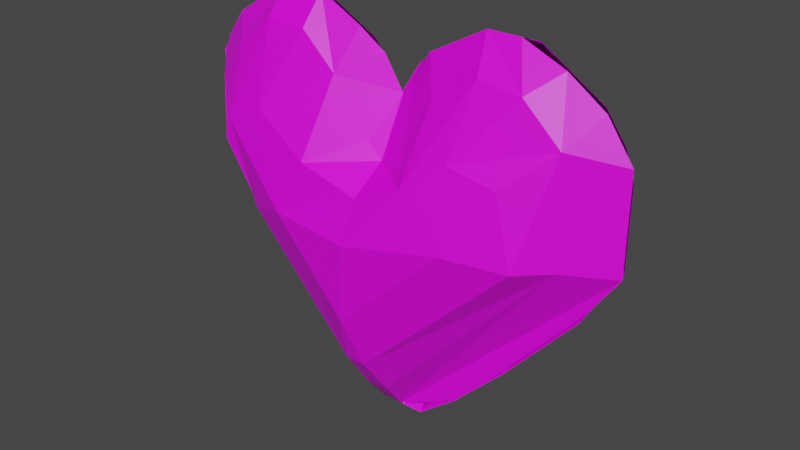 # Source: favorite.blend  (saved by Blender 2.90.8; exported with 4.5.12 LTS)
import bpy
from mathutils import Matrix  # noqa: F401  (used for matrix-valued properties, if any)

bpy.ops.wm.read_factory_settings(use_empty=True)
scene = bpy.context.scene
scene.name = 'Scene'

# ---- collections
col_collection = bpy.data.collections.new('Collection'); scene.collection.children.link(col_collection)

# ---- images (referenced by path relative to the original .blend; pixels are not part of the script)
import os
ASSET_DIR = os.environ.get("B2B_ASSET_DIR", "")  # directory of the original .blend (textures are referenced by path, not embedded)
HERE = os.path.dirname(os.path.abspath(__file__))  # packed textures are extracted next to this script under _unpacked/

def load_image(name, relpath, width, height, colorspace="sRGB"):
    """Load a texture the original file referenced (path relative to the .blend, or extracted next to this script)."""
    p = next((c for c in (os.path.join(HERE, relpath), os.path.join(ASSET_DIR, relpath)) if relpath and os.path.exists(c)), "")
    if p:
        img = bpy.data.images.load(p, check_existing=True)
        img.name = name
    else:  # same state as the original file: an image datablock whose file is absent (Cycles renders it pink)
        img = bpy.data.images.new(name, width, height)
        img.source = "FILE"
        img.filepath = "//" + (relpath or name)
    img.colorspace_settings.name = colorspace
    return img
img_favorite_png_001 = load_image('favorite.png.001', 'favorite.png', 1024, 1024, 'sRGB')
img_favorite_png = load_image('favorite.png', 'favorite.png', 1024, 1024, 'sRGB')

# ---- materials (node trees are filled in below, after node groups)
mat_002 = bpy.data.materials.new('マテリアル.002')
mat_002.use_transparent_shadow = False
mat_x = bpy.data.materials.new('マテリアル')
mat_x.use_transparent_shadow = False

# ---- material node trees
mat_002.use_nodes = True; mat_002.node_tree.nodes.clear()
_N = mat_002.node_tree.nodes; _L = mat_002.node_tree.links
n0 = _N.new('ShaderNodeBsdfPrincipled'); n0.name = 'Principled BSDF'; n0.location = (10, 300)
n0.distribution = 'GGX'
n0.subsurface_method = 'BURLEY'
n0.inputs[3].default_value = 1.45
n0.inputs[27].default_value = (0.0, 0.0, 0.0, 1.0)
n0.inputs[28].default_value = 1.0
n1 = _N.new('ShaderNodeOutputMaterial'); n1.name = 'Material Output'; n1.location = (300, 300)
n2 = _N.new('ShaderNodeTexImage'); n2.name = '画像テクスチャ'; n2.location = (-280, 260)
n2.image = img_favorite_png_001
_L.new(n0.outputs[0], n1.inputs[0])
_L.new(n2.outputs[0], n0.inputs[0])
n1.is_active_output = True
mat_x.use_nodes = True; mat_x.node_tree.nodes.clear()
_N = mat_x.node_tree.nodes; _L = mat_x.node_tree.links
n0 = _N.new('ShaderNodeBsdfPrincipled'); n0.name = 'Principled BSDF'; n0.location = (10, 300)
n0.distribution = 'GGX'
n0.subsurface_method = 'BURLEY'
n0.inputs[3].default_value = 1.45
n0.inputs[27].default_value = (0.0, 0.0, 0.0, 1.0)
n0.inputs[28].default_value = 1.0
n1 = _N.new('ShaderNodeOutputMaterial'); n1.name = 'Material Output'; n1.location = (300, 300)
n2 = _N.new('ShaderNodeTexImage'); n2.name = '画像テクスチャ'; n2.location = (-280, 260)
n2.image = img_favorite_png
_L.new(n0.outputs[0], n1.inputs[0])
_L.new(n2.outputs[0], n0.inputs[0])
n1.is_active_output = True

# ---- world
world_world = bpy.data.worlds.new('World'); scene.world = world_world
world_world.use_nodes = True; world_world.node_tree.nodes.clear()
_N = world_world.node_tree.nodes; _L = world_world.node_tree.links
n0 = _N.new('ShaderNodeOutputWorld'); n0.name = 'World Output'; n0.location = (300, 300)
n1 = _N.new('ShaderNodeBackground'); n1.name = 'Background'; n1.location = (10, 300)
n1.inputs[0].default_value = (0.05088, 0.05088, 0.05088, 1.0)
_L.new(n1.outputs[0], n0.inputs[0])
n0.is_active_output = True
world_world.color = (0.05088, 0.05088, 0.05088)
world_world.use_sun_shadow = False
world_world.sun_shadow_jitter_overblur = 0.0

# ---- meshes
me_001 = bpy.data.meshes.new('平面.001')
me_001.from_pydata([(0.02192, -0.7543, 0.0), (0.8204, 0.0288, 0.0), (0.2141, -0.6631, 0.0), (0.4018, -0.4822, 0.0), (0.7161, -0.1227, 0.0), (0.4493, 0.651, 0.0), (0.8204, 0.3657, 0.0), (0.7296, 0.4968, 0.0), (0.5985, 0.5873, 0.0), (0.3339, 0.651, 0.0), (-0.2946, 0.651, 0.0), (0.1327, 0.5421, 0.0), (0.07392, 0.4448, 0.0), (0.03322, 0.3928, 0.0), (-0.03687, 0.5036, 0.0), (-0.1364, 0.5692, 0.0), (-0.7633, 0.3227, 0.0), (-0.4506, 0.651, 0.0), (-0.6609, 0.5172, 0.0), (-0.731, 0.42, 0.0), (-0.05044, -0.7543, 0.0), (-0.6383, -0.1566, 0.0), (-0.3873, -0.4438, 0.0), (-0.1884, -0.645, 0.0), (-0.7633, 0.05367, 0.0), (-0.4366, 0.5564, 0.4712), (-0.2892, 0.552, 0.4712), (-0.1642, 0.4347, 0.4712), (-0.02723, 0.2501, 0.4712), (0.026, 0.1978, 0.4712), (0.119, 0.3017, 0.4712), (0.2151, 0.4417, 0.4712), (0.3706, 0.5381, 0.4712), (0.5207, 0.5218, 0.4712), (0.653, 0.3988, 0.4712), (0.6615, 0.03142, 0.4712), (0.0388, -0.6353, 0.4712), (-0.04214, -0.6447, 0.4712), (-0.5429, -0.1213, 0.4712), (-0.6781, 0.08473, 0.4712), (-0.6647, 0.3142, 0.4712), (-0.573, 0.4451, 0.4712), (-0.4074, 0.2919, 0.9384), (-0.5487, 0.2175, 0.9384), (-0.4471, -0.07014, 0.9384), (-0.05274, -0.4992, 0.9384), (0.02166, -0.5017, 0.9384), (0.5672, 0.03154, 0.9384), (0.5127, 0.2721, 0.9384), (0.3391, 0.3019, 0.9384), (0.1953, 0.1927, 1.114), (0.02414, 0.1159, 1.114), (-0.1941, 0.1729, 1.114), (0.01422, -0.0255, 1.279), (-0.2784, -0.0131, 1.279), (-0.01554, -0.3132, 1.279), (0.3713, 0.04889, 1.279), (0.0396, -0.7543, 4e-07), (-0.7589, 0.0288, -1.267e-06), (-0.1526, -0.6631, 4.185e-08), (-0.3402, -0.4822, -3.486e-07), (-0.6545, -0.1227, -1.027e-06), (-0.3877, 0.651, -9.296e-07), (-0.7589, 0.3657, -1.417e-06), (-0.6681, 0.4968, -1.325e-06), (-0.537, 0.5873, -1.148e-06), (-0.2724, 0.651, -7.39e-07), (0.3561, 0.651, 3e-07), (-0.07119, 0.5421, -3.581e-07), (-0.0124, 0.4448, -2.178e-07), (0.0283, 0.3928, -1.274e-07), (0.09839, 0.5036, -6.071e-08), (0.1979, 0.5692, 7.465e-08), (0.8248, 0.3227, 1.22e-06), (0.5122, 0.651, 5.578e-07), (0.7224, 0.5172, 9.648e-07), (0.7925, 0.42, 1.124e-06), (0.112, -0.7543, 5.195e-07), (0.6998, -0.1566, 1.226e-06), (0.4488, -0.4438, 9.387e-07), (0.2499, -0.645, 6.991e-07), (0.8248, 0.05367, 1.34e-06), (0.4981, 0.5564, -0.4712), (0.3507, 0.552, -0.4712), (0.2257, 0.4347, -0.4712), (0.08875, 0.2501, -0.4712), (0.03552, 0.1978, -0.4712), (-0.05747, 0.3017, -0.4712), (-0.1536, 0.4417, -0.4712), (-0.309, 0.5381, -0.4712), (-0.4592, 0.5218, -0.4712), (-0.5915, 0.3988, -0.4712), (-0.5999, 0.03142, -0.4712), (0.02272, -0.6353, -0.4712), (0.1037, -0.6447, -0.4712), (0.6044, -0.1213, -0.4712), (0.7396, 0.08473, -0.4712), (0.7263, 0.3142, -0.4712), (0.6346, 0.4451, -0.4712), (0.4689, 0.2919, -0.9384), (0.6103, 0.2175, -0.9384), (0.5086, -0.07014, -0.9384), (0.1143, -0.4992, -0.9384), (0.03987, -0.5017, -0.9384), (-0.5057, 0.03154, -0.9384), (-0.4512, 0.2721, -0.9384), (-0.2776, 0.3019, -0.9384), (-0.1337, 0.1927, -1.114), (0.03739, 0.1159, -1.114), (0.2556, 0.1729, -1.114), (0.04731, -0.0255, -1.398), (0.3399, -0.0131, -1.279), (0.07707, -0.3132, -1.279), (-0.3098, 0.04889, -1.279)], [], [(36, 0, 2, 3, 4, 1, 35), (41, 25, 17, 18), (46, 36, 35, 47), (6, 34, 35, 1), (40, 19, 16), (39, 40, 16, 24), (40, 41, 18, 19), (17, 25, 26, 10), (10, 26, 27, 15), (13, 28, 29), (15, 27, 28, 13, 14), (30, 13, 29), (13, 30, 31, 11, 12), (11, 31, 32, 9), (5, 33, 8), (9, 32, 33, 5), (7, 34, 6), (8, 33, 34, 7), (37, 20, 0, 36), (21, 22, 23, 20, 37, 38), (24, 21, 38, 39), (40, 43, 42, 25, 41), (34, 48, 47, 35), (54, 42, 43, 44), (25, 42, 52, 27, 26), (27, 52, 51, 29, 28), (29, 51, 50, 30), (30, 50, 49, 32, 31), (32, 49, 48, 34, 33), (39, 38, 44, 43, 40), (37, 36, 46, 45), (38, 37, 45, 44), (46, 55, 45), (45, 55, 54, 44), (55, 56, 53, 54), (47, 56, 55, 46), (48, 49, 50, 51, 53, 56), (53, 51, 52, 42, 54), (47, 48, 56), (93, 57, 59, 60, 61, 58, 92), (98, 82, 74, 75), (103, 93, 92, 104), (63, 91, 92, 58), (97, 76, 73), (96, 97, 73, 81), (97, 98, 75, 76), (74, 82, 83, 67), (67, 83, 84, 72), (70, 85, 86), (72, 84, 85, 70, 71), (87, 70, 86), (70, 87, 88, 68, 69), (68, 88, 89, 66), (62, 90, 65), (66, 89, 90, 62), (64, 91, 63), (65, 90, 91, 64), (94, 77, 57, 93), (78, 79, 80, 77, 94, 95), (81, 78, 95, 96), (97, 100, 99, 82, 98), (91, 105, 104, 92), (111, 99, 100, 101), (82, 99, 109, 84, 83), (84, 109, 108, 86, 85), (86, 108, 107, 87), (87, 107, 106, 89, 88), (89, 106, 105, 91, 90), (96, 95, 101, 100, 97), (94, 93, 103, 102), (95, 94, 102, 101), (103, 112, 102), (102, 112, 111, 101), (112, 113, 110, 111), (104, 113, 112, 103), (105, 106, 107, 108, 110, 113), (110, 108, 109, 99, 111), (104, 105, 113)])
me_001.polygons.foreach_set('material_index', [0, 0, 0, 0, 0, 0, 0, 0, 0, 0, 0, 0, 0, 0, 0, 0, 0, 0, 0, 0, 0, 0, 0, 0, 0, 0, 0, 0, 0, 0, 0, 0, 0, 0, 0, 0, 0, 0, 0, 1, 1, 1, 1, 1, 1, 1, 1, 1, 1, 1, 1, 1, 1, 1, 1, 1, 1, 1, 1, 1, 1, 1, 1, 1, 1, 1, 1, 1, 1, 1, 1, 1, 1, 1, 1, 1, 1, 1])
_uv = me_001.uv_layers.new(name='UVマップ')
_uv.uv.foreach_set('vector', [0.5194, 0.1823, 0.511, 0.1229, 0.6071, 0.1685, 0.7009, 0.2589, 0.858, 0.4387, 0.9102, 0.5144, 0.8307, 0.5157, 0.2135, 0.7226, 0.2817, 0.7782, 0.2747, 0.8255, 0.1695, 0.7586, 0.5108, 0.2492, 0.5194, 0.1823, 0.8307, 0.5157, 0.7836, 0.5158, 0.9102, 0.6828, 0.8265, 0.6994, 0.8307, 0.5157, 0.9102, 0.5144, 0.1676, 0.6571, 0.1345, 0.71, 0.1184, 0.6614, 0.161, 0.5424, 0.1676, 0.6571, 0.1184, 0.6614, 0.1184, 0.5268, 0.1676, 0.6571, 0.2135, 0.7226, 0.1695, 0.7586, 0.1345, 0.71, 0.2747, 0.8255, 0.2817, 0.7782, 0.3554, 0.776, 0.3527, 0.8255, 0.3527, 0.8255, 0.3554, 0.776, 0.4179, 0.7173, 0.4318, 0.7846, 0.5166, 0.6964, 0.4864, 0.6251, 0.513, 0.5989, 0.4318, 0.7846, 0.4179, 0.7173, 0.4864, 0.6251, 0.5166, 0.6964, 0.4816, 0.7518, 0.5595, 0.6509, 0.5166, 0.6964, 0.513, 0.5989, 0.5166, 0.6964, 0.5595, 0.6509, 0.6075, 0.7208, 0.5664, 0.771, 0.537, 0.7224, 0.5664, 0.771, 0.6075, 0.7208, 0.6853, 0.769, 0.667, 0.8255, 0.7246, 0.8255, 0.7604, 0.7609, 0.7992, 0.7936, 0.667, 0.8255, 0.6853, 0.769, 0.7604, 0.7609, 0.7246, 0.8255, 0.8648, 0.7484, 0.8265, 0.6994, 0.9102, 0.6828, 0.7992, 0.7936, 0.7604, 0.7609, 0.8265, 0.6994, 0.8648, 0.7484, 0.4789, 0.1777, 0.4748, 0.1229, 0.511, 0.1229, 0.5194, 0.1823, 0.1808, 0.4217, 0.3063, 0.2781, 0.4058, 0.1775, 0.4748, 0.1229, 0.4789, 0.1777, 0.2286, 0.4394, 0.1184, 0.5268, 0.1808, 0.4217, 0.2286, 0.4394, 0.161, 0.5424, 0.1676, 0.6571, 0.2256, 0.6088, 0.2963, 0.646, 0.2817, 0.7782, 0.2135, 0.7226, 0.8265, 0.6994, 0.7563, 0.636, 0.7836, 0.5158, 0.8307, 0.5157, 0.3608, 0.4934, 0.2963, 0.646, 0.2256, 0.6088, 0.2765, 0.4649, 0.2817, 0.7782, 0.2963, 0.646, 0.4029, 0.5864, 0.4179, 0.7173, 0.3554, 0.776, 0.4179, 0.7173, 0.4029, 0.5864, 0.5121, 0.5579, 0.513, 0.5989, 0.4864, 0.6251, 0.513, 0.5989, 0.5121, 0.5579, 0.5976, 0.5964, 0.5595, 0.6509, 0.5595, 0.6509, 0.5976, 0.5964, 0.6695, 0.6509, 0.6853, 0.769, 0.6075, 0.7208, 0.6853, 0.769, 0.6695, 0.6509, 0.7563, 0.636, 0.8265, 0.6994, 0.7604, 0.7609, 0.161, 0.5424, 0.2286, 0.4394, 0.2765, 0.4649, 0.2256, 0.6088, 0.1676, 0.6571, 0.4789, 0.1777, 0.5194, 0.1823, 0.5108, 0.2492, 0.4736, 0.2504, 0.2286, 0.4394, 0.4789, 0.1777, 0.4736, 0.2504, 0.2765, 0.4649, 0.5108, 0.2492, 0.4922, 0.3434, 0.4736, 0.2504, 0.4736, 0.2504, 0.4922, 0.3434, 0.3608, 0.4934, 0.2765, 0.4649, 0.4922, 0.3434, 0.6857, 0.5244, 0.5071, 0.4872, 0.3608, 0.4934, 0.7836, 0.5158, 0.6857, 0.5244, 0.4922, 0.3434, 0.5108, 0.2492, 0.7563, 0.636, 0.6695, 0.6509, 0.5976, 0.5964, 0.5121, 0.5579, 0.5071, 0.4872, 0.6857, 0.5244, 0.5071, 0.4872, 0.5121, 0.5579, 0.4029, 0.5864, 0.2963, 0.646, 0.3608, 0.4934, 0.7836, 0.5158, 0.7563, 0.636, 0.6857, 0.5244, 0.5194, 0.1823, 0.511, 0.1229, 0.6071, 0.1685, 0.7009, 0.2589, 0.858, 0.4387, 0.9102, 0.5144, 0.8307, 0.5157, 0.2135, 0.7226, 0.2817, 0.7782, 0.2747, 0.8255, 0.1695, 0.7586, 0.5108, 0.2492, 0.5194, 0.1823, 0.8307, 0.5157, 0.7836, 0.5158, 0.9102, 0.6828, 0.8265, 0.6994, 0.8307, 0.5157, 0.9102, 0.5144, 0.1676, 0.6571, 0.1345, 0.71, 0.1184, 0.6614, 0.161, 0.5424, 0.1676, 0.6571, 0.1184, 0.6614, 0.1184, 0.5268, 0.1676, 0.6571, 0.2135, 0.7226, 0.1695, 0.7586, 0.1345, 0.71, 0.2747, 0.8255, 0.2817, 0.7782, 0.3554, 0.776, 0.3527, 0.8255, 0.3527, 0.8255, 0.3554, 0.776, 0.4179, 0.7173, 0.4318, 0.7846, 0.5166, 0.6964, 0.4864, 0.6251, 0.513, 0.5989, 0.4318, 0.7846, 0.4179, 0.7173, 0.4864, 0.6251, 0.5166, 0.6964, 0.4816, 0.7518, 0.5595, 0.6509, 0.5166, 0.6964, 0.513, 0.5989, 0.5166, 0.6964, 0.5595, 0.6509, 0.6075, 0.7208, 0.5664, 0.771, 0.537, 0.7224, 0.5664, 0.771, 0.6075, 0.7208, 0.6853, 0.769, 0.667, 0.8255, 0.7246, 0.8255, 0.7604, 0.7609, 0.7992, 0.7936, 0.667, 0.8255, 0.6853, 0.769, 0.7604, 0.7609, 0.7246, 0.8255, 0.8648, 0.7484, 0.8265, 0.6994, 0.9102, 0.6828, 0.7992, 0.7936, 0.7604, 0.7609, 0.8265, 0.6994, 0.8648, 0.7484, 0.4789, 0.1777, 0.4748, 0.1229, 0.511, 0.1229, 0.5194, 0.1823, 0.1808, 0.4217, 0.3063, 0.2781, 0.4058, 0.1775, 0.4748, 0.1229, 0.4789, 0.1777, 0.2286, 0.4394, 0.1184, 0.5268, 0.1808, 0.4217, 0.2286, 0.4394, 0.161, 0.5424, 0.1676, 0.6571, 0.2256, 0.6088, 0.2963, 0.646, 0.2817, 0.7782, 0.2135, 0.7226, 0.8265, 0.6994, 0.7563, 0.636, 0.7836, 0.5158, 0.8307, 0.5157, 0.3608, 0.4934, 0.2963, 0.646, 0.2256, 0.6088, 0.2765, 0.4649, 0.2817, 0.7782, 0.2963, 0.646, 0.4029, 0.5864, 0.4179, 0.7173, 0.3554, 0.776, 0.4179, 0.7173, 0.4029, 0.5864, 0.5121, 0.5579, 0.513, 0.5989, 0.4864, 0.6251, 0.513, 0.5989, 0.5121, 0.5579, 0.5976, 0.5964, 0.5595, 0.6509, 0.5595, 0.6509, 0.5976, 0.5964, 0.6695, 0.6509, 0.6853, 0.769, 0.6075, 0.7208, 0.6853, 0.769, 0.6695, 0.6509, 0.7563, 0.636, 0.8265, 0.6994, 0.7604, 0.7609, 0.161, 0.5424, 0.2286, 0.4394, 0.2765, 0.4649, 0.2256, 0.6088, 0.1676, 0.6571, 0.4789, 0.1777, 0.5194, 0.1823, 0.5108, 0.2492, 0.4736, 0.2504, 0.2286, 0.4394, 0.4789, 0.1777, 0.4736, 0.2504, 0.2765, 0.4649, 0.5108, 0.2492, 0.4922, 0.3434, 0.4736, 0.2504, 0.4736, 0.2504, 0.4922, 0.3434, 0.3608, 0.4934, 0.2765, 0.4649, 0.4922, 0.3434, 0.6857, 0.5244, 0.5071, 0.4872, 0.3608, 0.4934, 0.7836, 0.5158, 0.6857, 0.5244, 0.4922, 0.3434, 0.5108, 0.2492, 0.7563, 0.636, 0.6695, 0.6509, 0.5976, 0.5964, 0.5121, 0.5579, 0.5071, 0.4872, 0.6857, 0.5244, 0.5071, 0.4872, 0.5121, 0.5579, 0.4029, 0.5864, 0.2963, 0.646, 0.3608, 0.4934, 0.7836, 0.5158, 0.7563, 0.636, 0.6857, 0.5244])
me_001.materials.append(mat_002)
me_001.materials.append(mat_x)
me_001.use_remesh_fix_poles = True
me_001.use_remesh_preserve_attributes = False
me_001.use_mirror_vertex_groups = False
me_001.update()

# ---- objects
ob_001 = bpy.data.objects.new('平面.001', me_001)

# ---- transforms, parenting, visibility, modifiers, constraints
ob_001.location = (0.3691, 0.0, 4.581)
ob_001.rotation_euler = (1.571, -0.0, 3.142)
ob_001.scale = (6.0, 6.0, 1.183)
ob_001.lineart.crease_threshold = 0.0

# ---- collection membership
col_collection.objects.link(ob_001)

# ---- scene / render settings (as saved in the file)
scene.frame_start = 1; scene.frame_end = 250; scene.frame_set(1)
scene.render.engine = 'BLENDER_EEVEE_NEXT'
scene.cycles.use_denoising = False
scene.cycles.samples = 128
scene.cycles.sampling_pattern = 'TABULATED_SOBOL'
scene.cycles.use_adaptive_sampling = False
scene.cycles.use_light_tree = False
scene.view_settings.view_transform = 'Filmic'
bpy.context.view_layer.update()

# ---- added for rendering (the .blend has no active camera and no usable light): camera, sun
cam_auto = bpy.data.cameras.new('AutoCamera')
cam_auto.lens = 50.0
cam_auto.sensor_width = 36.0
cam_auto.clip_end = 1000.0
ob_auto_camera = bpy.data.objects.new('AutoCamera', cam_auto)
scene.collection.objects.link(ob_auto_camera)
ob_auto_camera.location = (12.3156, -14.6278, 13.976)
ob_auto_camera.rotation_euler = (1.09748, -7.21219e-08, 0.694738)
scene.camera = ob_auto_camera
light_auto_sun = bpy.data.lights.new('AutoSun', 'SUN')
light_auto_sun.energy = 3.0
light_auto_sun.angle = 0.0523599
ob_auto_sun = bpy.data.objects.new('AutoSun', light_auto_sun)
scene.collection.objects.link(ob_auto_sun)
ob_auto_sun.rotation_euler = (0.872665, 0.174533, 0.523599)
bpy.context.view_layer.update()
